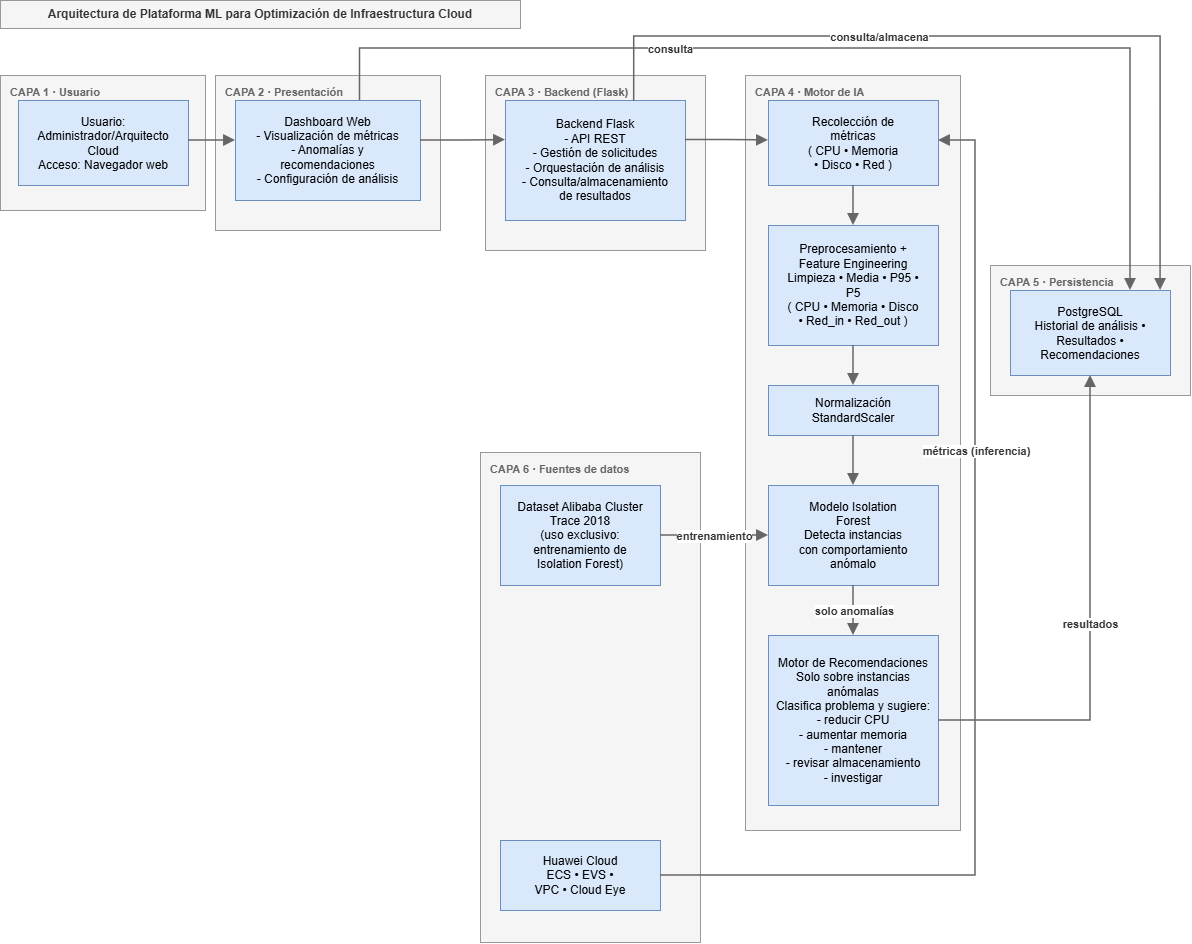

The diagram above was exported from draw.io. Its source (the exported page's mxGraphModel, read from the mxfile embedded in the PNG):
<mxGraphModel dx="817" dy="429" grid="1" gridSize="10" guides="1" tooltips="1" connect="1" arrows="1" fold="1" page="1" pageScale="1" pageWidth="1280" pageHeight="1000" math="0" shadow="0">
  <root>
    <mxCell id="0" />
    <mxCell id="1" parent="0" />
    <mxCell id="titulo" parent="1" style="rounded=0;whiteSpace=wrap;html=1;fillColor=#F5F5F5;strokeColor=#999999;fontColor=#333333;fontStyle=1;fontSize=12;" value="Arquitectura de Plataforma ML para Optimización de Infraestructura Cloud" vertex="1">
      <mxGeometry height="28" width="520" x="40" y="10" as="geometry" />
    </mxCell>
    <mxCell id="capa1" parent="1" style="rounded=0;whiteSpace=wrap;html=1;fillColor=#F5F5F5;strokeColor=#999999;fontSize=11;fontStyle=1;fontColor=#666666;verticalAlign=top;align=left;spacingLeft=8;spacingTop=4;" value="CAPA 1 · Usuario" vertex="1">
      <mxGeometry height="135" width="205" x="40" y="85" as="geometry" />
    </mxCell>
    <mxCell id="n-usuario" parent="capa1" style="rounded=0;whiteSpace=wrap;html=1;fillColor=#DAE8FC;strokeColor=#6C8EBF;fontSize=12;" value="Usuario:&#10;Administrador/Arquitecto&#10;Cloud&#10;Acceso: Navegador web" vertex="1">
      <mxGeometry height="85" width="170" x="18" y="25" as="geometry" />
    </mxCell>
    <mxCell id="capa2" parent="1" style="rounded=0;whiteSpace=wrap;html=1;fillColor=#F5F5F5;strokeColor=#999999;fontSize=11;fontStyle=1;fontColor=#666666;verticalAlign=top;align=left;spacingLeft=8;spacingTop=4;" value="CAPA 2 · Presentación" vertex="1">
      <mxGeometry height="155" width="225" x="255" y="85" as="geometry" />
    </mxCell>
    <mxCell id="n-dashboard" parent="capa2" style="rounded=0;whiteSpace=wrap;html=1;fillColor=#DAE8FC;strokeColor=#6C8EBF;fontSize=12;" value="Dashboard Web&#10;- Visualización de métricas&#10;- Anomalías y&#10;recomendaciones&#10;- Configuración de análisis" vertex="1">
      <mxGeometry height="100" width="185" x="20" y="25" as="geometry" />
    </mxCell>
    <mxCell id="capa3" parent="1" style="rounded=0;whiteSpace=wrap;html=1;fillColor=#F5F5F5;strokeColor=#999999;fontSize=11;fontStyle=1;fontColor=#666666;verticalAlign=top;align=left;spacingLeft=8;spacingTop=4;" value="CAPA 3 · Backend (Flask)" vertex="1">
      <mxGeometry height="175" width="220" x="525" y="85" as="geometry" />
    </mxCell>
    <mxCell id="n-backend" parent="capa3" style="rounded=0;whiteSpace=wrap;html=1;fillColor=#DAE8FC;strokeColor=#6C8EBF;fontSize=12;" value="Backend Flask&#10;- API REST&#10;- Gestión de solicitudes&#10;- Orquestación de análisis&#10;- Consulta/almacenamiento&#10;de resultados" vertex="1">
      <mxGeometry height="120" width="180" x="20" y="25" as="geometry" />
    </mxCell>
    <mxCell id="capa4" parent="1" style="rounded=0;whiteSpace=wrap;html=1;fillColor=#F5F5F5;strokeColor=#999999;fontSize=11;fontStyle=1;fontColor=#666666;verticalAlign=top;align=left;spacingLeft=8;spacingTop=4;" value="CAPA 4 · Motor de IA" vertex="1">
      <mxGeometry height="755" width="215" x="785" y="85" as="geometry" />
    </mxCell>
    <mxCell id="n-recoleccion" parent="capa4" style="rounded=0;whiteSpace=wrap;html=1;fillColor=#DAE8FC;strokeColor=#6C8EBF;fontSize=12;" value="Recolección de&#10;métricas&#10;( CPU • Memoria&#10;• Disco • Red )" vertex="1">
      <mxGeometry height="85" width="170" x="23" y="25" as="geometry" />
    </mxCell>
    <mxCell id="n-prepro" parent="capa4" style="rounded=0;whiteSpace=wrap;html=1;fillColor=#DAE8FC;strokeColor=#6C8EBF;fontSize=12;" value="Preprocesamiento +&#10;Feature Engineering&#10;Limpieza • Media • P95 •&#10;P5&#10;( CPU • Memoria • Disco&#10;• Red_in • Red_out )" vertex="1">
      <mxGeometry height="120" width="170" x="23" y="150" as="geometry" />
    </mxCell>
    <mxCell id="n-normal" parent="capa4" style="rounded=0;whiteSpace=wrap;html=1;fillColor=#DAE8FC;strokeColor=#6C8EBF;fontSize=12;" value="Normalización&#10;StandardScaler" vertex="1">
      <mxGeometry height="50" width="170" x="23" y="310" as="geometry" />
    </mxCell>
    <mxCell id="n-modelo" parent="capa4" style="rounded=0;whiteSpace=wrap;html=1;fillColor=#DAE8FC;strokeColor=#6C8EBF;fontSize=12;" value="Modelo Isolation&#10;Forest&#10;Detecta instancias&#10;con comportamiento&#10;anómalo" vertex="1">
      <mxGeometry height="100" width="170" x="23" y="410" as="geometry" />
    </mxCell>
    <mxCell id="n-motor" parent="capa4" style="rounded=0;whiteSpace=wrap;html=1;fillColor=#DAE8FC;strokeColor=#6C8EBF;fontSize=12;" value="Motor de Recomendaciones&#10;Solo sobre instancias anómalas&#10;Clasifica problema y sugiere:&#10;- reducir CPU&#10;- aumentar memoria&#10;- mantener&#10;- revisar almacenamiento&#10;- investigar" vertex="1">
      <mxGeometry height="170" width="170" x="23" y="560" as="geometry" />
    </mxCell>
    <mxCell id="capa5" parent="1" style="rounded=0;whiteSpace=wrap;html=1;fillColor=#F5F5F5;strokeColor=#999999;fontSize=11;fontStyle=1;fontColor=#666666;verticalAlign=top;align=left;spacingLeft=8;spacingTop=4;" value="CAPA 5 · Persistencia" vertex="1">
      <mxGeometry height="130" width="200" x="1030" y="275" as="geometry" />
    </mxCell>
    <mxCell id="n-pg" parent="capa5" style="rounded=0;whiteSpace=wrap;html=1;fillColor=#DAE8FC;strokeColor=#6C8EBF;fontSize=12;" value="PostgreSQL&#10;Historial de análisis •&#10;Resultados •&#10;Recomendaciones" vertex="1">
      <mxGeometry height="85" width="160" x="20" y="25" as="geometry" />
    </mxCell>
    <mxCell id="capa6" parent="1" style="rounded=0;whiteSpace=wrap;html=1;fillColor=#F5F5F5;strokeColor=#999999;fontSize=11;fontStyle=1;fontColor=#666666;verticalAlign=top;align=left;spacingLeft=8;spacingTop=4;" value="CAPA 6 · Fuentes de datos" vertex="1">
      <mxGeometry height="490" width="220" x="520" y="462" as="geometry" />
    </mxCell>
    <mxCell id="n-dataset" parent="capa6" style="rounded=0;whiteSpace=wrap;html=1;fillColor=#DAE8FC;strokeColor=#6C8EBF;fontSize=12;" value="Dataset Alibaba Cluster&#10;Trace 2018&#10;(uso exclusivo:&#10;entrenamiento de&#10;Isolation Forest)" vertex="1">
      <mxGeometry height="100" width="160" x="20" y="33" as="geometry" />
    </mxCell>
    <mxCell id="n-huawei" parent="capa6" style="rounded=0;whiteSpace=wrap;html=1;fillColor=#DAE8FC;strokeColor=#6C8EBF;fontSize=12;" value="Huawei Cloud&#10;ECS • EVS •&#10;VPC • Cloud Eye" vertex="1">
      <mxGeometry height="70" width="160" x="20" y="388" as="geometry" />
    </mxCell>
    <mxCell id="e-usuario-dashboard" edge="1" parent="1" source="n-usuario" style="edgeStyle=orthogonalEdgeStyle;rounded=0;html=1;strokeColor=#666666;strokeWidth=1.5;endArrow=block;endFill=1;endSize=8;exitX=1;exitY=0.47;exitDx=0;exitDy=0;entryX=0;entryY=0.4;entryDx=0;entryDy=0;" target="n-dashboard">
      <mxGeometry relative="1" as="geometry" />
    </mxCell>
    <mxCell id="e-dashboard-backend" edge="1" parent="1" source="n-dashboard" style="edgeStyle=orthogonalEdgeStyle;rounded=0;html=1;strokeColor=#666666;strokeWidth=1.5;endArrow=block;endFill=1;endSize=8;exitX=1;exitY=0.4;exitDx=0;exitDy=0;entryX=0;entryY=0.33;entryDx=0;entryDy=0;" target="n-backend">
      <mxGeometry relative="1" as="geometry" />
    </mxCell>
    <mxCell id="e-backend-recoleccion" edge="1" parent="1" source="n-backend" style="edgeStyle=orthogonalEdgeStyle;rounded=0;html=1;strokeColor=#666666;strokeWidth=1.5;endArrow=block;endFill=1;endSize=8;exitX=1;exitY=0.33;exitDx=0;exitDy=0;entryX=0;entryY=0.47;entryDx=0;entryDy=0;" target="n-recoleccion">
      <mxGeometry relative="1" as="geometry" />
    </mxCell>
    <mxCell id="e-dashboard-pg" edge="1" parent="1" source="n-dashboard" style="edgeStyle=orthogonalEdgeStyle;rounded=0;html=1;strokeColor=#666666;strokeWidth=1.5;endArrow=block;endFill=1;endSize=8;exitX=0.673;exitY=0.001;exitDx=0;exitDy=0;entryX=0.75;entryY=0;entryDx=0;entryDy=0;exitPerimeter=0;" target="n-pg">
      <mxGeometry relative="1" x="-0.0926" as="geometry">
        <Array as="points">
          <mxPoint x="399.5" y="58" />
          <mxPoint x="1170" y="58" />
        </Array>
      </mxGeometry>
    </mxCell>
    <mxCell id="lbl-consulta" connectable="0" parent="e-dashboard-pg" style="edgeLabel;html=1;fontSize=11;fontStyle=1;fontColor=#333333;labelBackgroundColor=#FFFFFF;align=center;verticalAlign=middle;resizable=0;points=[];" value="consulta" vertex="1">
      <mxGeometry relative="1" x="-0.3199" as="geometry" />
    </mxCell>
    <mxCell id="e-backend-pg" edge="1" parent="1" source="n-backend" style="edgeStyle=orthogonalEdgeStyle;rounded=0;html=1;strokeColor=#666666;strokeWidth=1.5;endArrow=block;endFill=1;endSize=8;exitX=0.715;exitY=0.008;exitDx=0;exitDy=0;entryX=0.938;entryY=0;entryDx=0;entryDy=0;exitPerimeter=0;entryPerimeter=0;" target="n-pg">
      <mxGeometry relative="1" x="-0.0158" as="geometry">
        <Array as="points">
          <mxPoint x="673.7" y="46" />
          <mxPoint x="1200.1" y="46" />
        </Array>
      </mxGeometry>
    </mxCell>
    <mxCell id="lbl-consulta-almacena" connectable="0" parent="e-backend-pg" style="edgeLabel;html=1;fontSize=11;fontStyle=1;fontColor=#333333;labelBackgroundColor=#FFFFFF;align=center;verticalAlign=middle;resizable=0;points=[];" value="consulta/almacena" vertex="1">
      <mxGeometry relative="1" x="-0.2666" as="geometry" />
    </mxCell>
    <mxCell id="e-huawei-recoleccion" edge="1" parent="1" source="n-huawei" style="edgeStyle=orthogonalEdgeStyle;rounded=0;html=1;strokeColor=#666666;strokeWidth=1.5;endArrow=block;endFill=1;endSize=8;exitX=1;exitY=0.5;exitDx=0;exitDy=0;entryX=1;entryY=0.47;entryDx=0;entryDy=0;" target="n-recoleccion">
      <mxGeometry relative="1" as="geometry">
        <Array as="points">
          <mxPoint x="1015" y="885" />
          <mxPoint x="1015" y="150" />
        </Array>
      </mxGeometry>
    </mxCell>
    <mxCell id="lbl-metricas" connectable="0" parent="e-huawei-recoleccion" style="edgeLabel;html=1;fontSize=11;fontStyle=1;fontColor=#333333;labelBackgroundColor=#FFFFFF;align=center;verticalAlign=middle;resizable=0;points=[];" value="métricas (inferencia)" vertex="1">
      <mxGeometry relative="1" x="0.39" as="geometry">
        <mxPoint y="15" as="offset" />
      </mxGeometry>
    </mxCell>
    <mxCell id="e-dataset-modelo" edge="1" parent="1" source="n-dataset" style="edgeStyle=orthogonalEdgeStyle;rounded=0;html=1;strokeColor=#666666;strokeWidth=1.5;endArrow=block;endFill=1;endSize=8;exitX=1;exitY=0.5;exitDx=0;exitDy=0;entryX=0;entryY=0.5;entryDx=0;entryDy=0;" target="n-modelo">
      <mxGeometry relative="1" as="geometry" />
    </mxCell>
    <mxCell id="lbl-entrenamiento" connectable="0" parent="e-dataset-modelo" style="edgeLabel;html=1;fontSize=11;fontStyle=1;fontColor=#333333;labelBackgroundColor=#FFFFFF;align=center;verticalAlign=middle;resizable=0;points=[];" value="entrenamiento" vertex="1">
      <mxGeometry relative="1" as="geometry" />
    </mxCell>
    <mxCell id="e-recoleccion-prepro" edge="1" parent="1" source="n-recoleccion" style="edgeStyle=orthogonalEdgeStyle;rounded=0;html=1;strokeColor=#666666;strokeWidth=1.5;endArrow=block;endFill=1;endSize=8;exitX=0.5;exitY=1;exitDx=0;exitDy=0;entryX=0.5;entryY=0;entryDx=0;entryDy=0;" target="n-prepro">
      <mxGeometry relative="1" as="geometry" />
    </mxCell>
    <mxCell id="e-prepro-normal" edge="1" parent="1" source="n-prepro" style="edgeStyle=orthogonalEdgeStyle;rounded=0;html=1;strokeColor=#666666;strokeWidth=1.5;endArrow=block;endFill=1;endSize=8;exitX=0.5;exitY=1;exitDx=0;exitDy=0;entryX=0.5;entryY=0;entryDx=0;entryDy=0;" target="n-normal">
      <mxGeometry relative="1" as="geometry" />
    </mxCell>
    <mxCell id="e-normal-modelo" edge="1" parent="1" source="n-normal" style="edgeStyle=orthogonalEdgeStyle;rounded=0;html=1;strokeColor=#666666;strokeWidth=1.5;endArrow=block;endFill=1;endSize=8;exitX=0.5;exitY=1;exitDx=0;exitDy=0;entryX=0.5;entryY=0;entryDx=0;entryDy=0;" target="n-modelo">
      <mxGeometry relative="1" as="geometry" />
    </mxCell>
    <mxCell id="e-modelo-motor" edge="1" parent="1" source="n-modelo" style="edgeStyle=orthogonalEdgeStyle;rounded=0;html=1;strokeColor=#666666;strokeWidth=1.5;endArrow=block;endFill=1;endSize=8;exitX=0.5;exitY=1;exitDx=0;exitDy=0;entryX=0.5;entryY=0;entryDx=0;entryDy=0;" target="n-motor">
      <mxGeometry relative="1" as="geometry" />
    </mxCell>
    <mxCell id="lbl-solo-anomalias" connectable="0" parent="e-modelo-motor" style="edgeLabel;html=1;fontSize=11;fontStyle=1;fontColor=#333333;labelBackgroundColor=#FFFFFF;align=center;verticalAlign=middle;resizable=0;points=[];" value="solo anomalías" vertex="1">
      <mxGeometry relative="1" as="geometry" />
    </mxCell>
    <mxCell id="e-motor-pg" edge="1" parent="1" source="n-motor" style="edgeStyle=orthogonalEdgeStyle;rounded=0;html=1;strokeColor=#666666;strokeWidth=1.5;endArrow=block;endFill=1;endSize=8;exitX=1;exitY=0.5;exitDx=0;exitDy=0;entryX=0.5;entryY=1;entryDx=0;entryDy=0;" target="n-pg">
      <mxGeometry relative="1" as="geometry">
        <Array as="points">
          <mxPoint x="1130" y="730" />
        </Array>
      </mxGeometry>
    </mxCell>
    <mxCell id="lbl-resultados" connectable="0" parent="e-motor-pg" style="edgeLabel;html=1;fontSize=11;fontStyle=1;fontColor=#333333;labelBackgroundColor=#FFFFFF;align=center;verticalAlign=middle;resizable=0;points=[];" value="resultados" vertex="1">
      <mxGeometry relative="1" as="geometry" />
    </mxCell>
  </root>
</mxGraphModel>